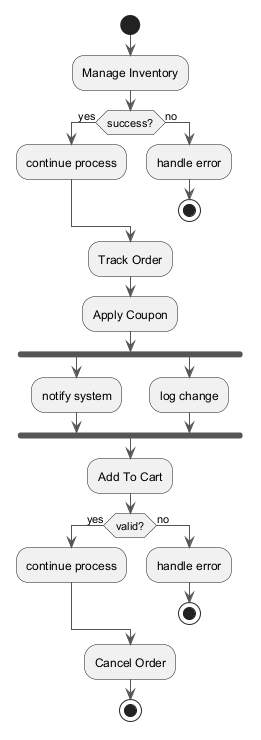

The diagram above was rendered by PlantUML. Its source (embedded in the PNG):
@startuml
skinparam backgroundColor #FFFFFF
skinparam classBackgroundColor #E8F4FA
skinparam classBorderColor #2C7DA0
skinparam ArrowColor #555555
start
:Manage Inventory;
if (success?) then (yes)
:continue process;
else (no)
:handle error;
stop
endif
:Track Order;
:Apply Coupon;
fork
:notify system;
fork again
:log change;
end fork
:Add To Cart;
if (valid?) then (yes)
:continue process;
else (no)
:handle error;
stop
endif
:Cancel Order;
stop
@enduml